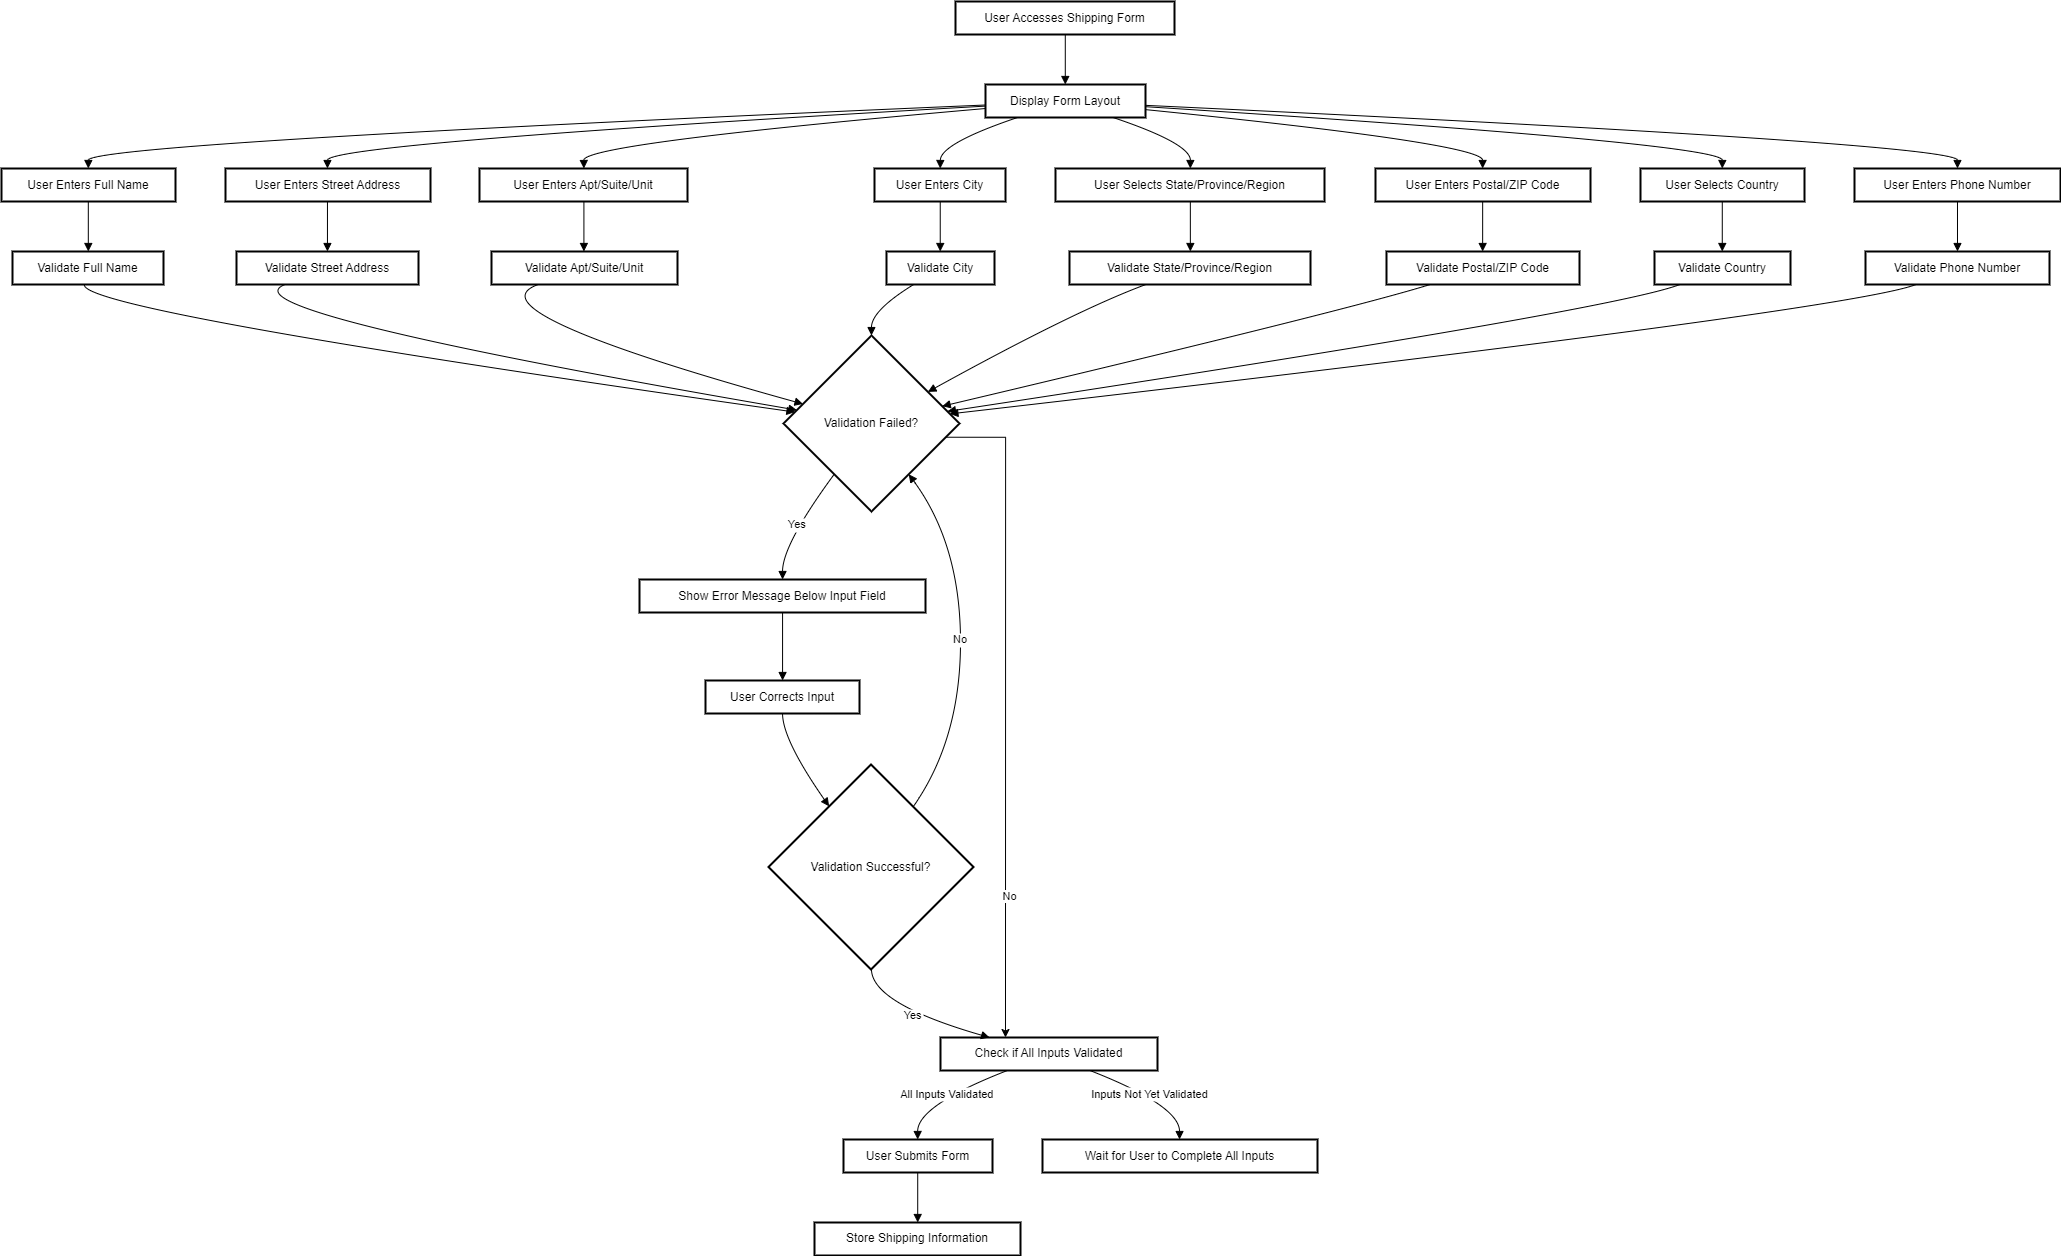

The diagram above was exported from draw.io. Its source (the exported page's mxGraphModel, read from the mxfile embedded in the PNG):
<mxGraphModel dx="2867" dy="1238" grid="1" gridSize="10" guides="1" tooltips="1" connect="1" arrows="1" fold="1" page="1" pageScale="1" pageWidth="850" pageHeight="1100" math="0" shadow="0">
  <root>
    <mxCell id="0" />
    <mxCell id="1" parent="0" />
    <mxCell id="DiiHVO88nu7Cxb9beNmu-351" value="User Accesses Shipping Form" style="whiteSpace=wrap;strokeWidth=2;" vertex="1" parent="1">
      <mxGeometry x="974" y="840" width="219" height="33" as="geometry" />
    </mxCell>
    <mxCell id="DiiHVO88nu7Cxb9beNmu-352" value="Display Form Layout" style="whiteSpace=wrap;strokeWidth=2;" vertex="1" parent="1">
      <mxGeometry x="1004" y="923" width="160" height="33" as="geometry" />
    </mxCell>
    <mxCell id="DiiHVO88nu7Cxb9beNmu-353" value="User Enters Full Name" style="whiteSpace=wrap;strokeWidth=2;" vertex="1" parent="1">
      <mxGeometry x="20" y="1007" width="174" height="33" as="geometry" />
    </mxCell>
    <mxCell id="DiiHVO88nu7Cxb9beNmu-354" value="User Enters Street Address" style="whiteSpace=wrap;strokeWidth=2;" vertex="1" parent="1">
      <mxGeometry x="244" y="1007" width="205" height="33" as="geometry" />
    </mxCell>
    <mxCell id="DiiHVO88nu7Cxb9beNmu-355" value="User Enters Apt/Suite/Unit" style="whiteSpace=wrap;strokeWidth=2;" vertex="1" parent="1">
      <mxGeometry x="498" y="1007" width="208" height="33" as="geometry" />
    </mxCell>
    <mxCell id="DiiHVO88nu7Cxb9beNmu-356" value="User Enters City" style="whiteSpace=wrap;strokeWidth=2;" vertex="1" parent="1">
      <mxGeometry x="893" y="1007" width="131" height="33" as="geometry" />
    </mxCell>
    <mxCell id="DiiHVO88nu7Cxb9beNmu-357" value="User Selects State/Province/Region" style="whiteSpace=wrap;strokeWidth=2;" vertex="1" parent="1">
      <mxGeometry x="1074" y="1007" width="269" height="33" as="geometry" />
    </mxCell>
    <mxCell id="DiiHVO88nu7Cxb9beNmu-358" value="User Enters Postal/ZIP Code" style="whiteSpace=wrap;strokeWidth=2;" vertex="1" parent="1">
      <mxGeometry x="1394" y="1007" width="215" height="33" as="geometry" />
    </mxCell>
    <mxCell id="DiiHVO88nu7Cxb9beNmu-359" value="User Selects Country" style="whiteSpace=wrap;strokeWidth=2;" vertex="1" parent="1">
      <mxGeometry x="1659" y="1007" width="164" height="33" as="geometry" />
    </mxCell>
    <mxCell id="DiiHVO88nu7Cxb9beNmu-360" value="User Enters Phone Number" style="whiteSpace=wrap;strokeWidth=2;" vertex="1" parent="1">
      <mxGeometry x="1873" y="1007" width="206" height="33" as="geometry" />
    </mxCell>
    <mxCell id="DiiHVO88nu7Cxb9beNmu-361" value="Validate Full Name" style="whiteSpace=wrap;strokeWidth=2;" vertex="1" parent="1">
      <mxGeometry x="31" y="1090" width="151" height="33" as="geometry" />
    </mxCell>
    <mxCell id="DiiHVO88nu7Cxb9beNmu-362" value="Validate Street Address" style="whiteSpace=wrap;strokeWidth=2;" vertex="1" parent="1">
      <mxGeometry x="255" y="1090" width="182" height="33" as="geometry" />
    </mxCell>
    <mxCell id="DiiHVO88nu7Cxb9beNmu-363" value="Validate Apt/Suite/Unit" style="whiteSpace=wrap;strokeWidth=2;" vertex="1" parent="1">
      <mxGeometry x="510" y="1090" width="186" height="33" as="geometry" />
    </mxCell>
    <mxCell id="DiiHVO88nu7Cxb9beNmu-364" value="Validate City" style="whiteSpace=wrap;strokeWidth=2;" vertex="1" parent="1">
      <mxGeometry x="905" y="1090" width="108" height="33" as="geometry" />
    </mxCell>
    <mxCell id="DiiHVO88nu7Cxb9beNmu-365" value="Validate State/Province/Region" style="whiteSpace=wrap;strokeWidth=2;" vertex="1" parent="1">
      <mxGeometry x="1088" y="1090" width="241" height="33" as="geometry" />
    </mxCell>
    <mxCell id="DiiHVO88nu7Cxb9beNmu-366" value="Validate Postal/ZIP Code" style="whiteSpace=wrap;strokeWidth=2;" vertex="1" parent="1">
      <mxGeometry x="1405" y="1090" width="193" height="33" as="geometry" />
    </mxCell>
    <mxCell id="DiiHVO88nu7Cxb9beNmu-367" value="Validate Country" style="whiteSpace=wrap;strokeWidth=2;" vertex="1" parent="1">
      <mxGeometry x="1673" y="1090" width="136" height="33" as="geometry" />
    </mxCell>
    <mxCell id="DiiHVO88nu7Cxb9beNmu-368" value="Validate Phone Number" style="whiteSpace=wrap;strokeWidth=2;" vertex="1" parent="1">
      <mxGeometry x="1884" y="1090" width="184" height="33" as="geometry" />
    </mxCell>
    <mxCell id="DiiHVO88nu7Cxb9beNmu-369" value="Validation Failed?" style="rhombus;strokeWidth=2;whiteSpace=wrap;" vertex="1" parent="1">
      <mxGeometry x="802" y="1174" width="176" height="176" as="geometry" />
    </mxCell>
    <mxCell id="DiiHVO88nu7Cxb9beNmu-370" value="Show Error Message Below Input Field" style="whiteSpace=wrap;strokeWidth=2;" vertex="1" parent="1">
      <mxGeometry x="658" y="1418" width="286" height="33" as="geometry" />
    </mxCell>
    <mxCell id="DiiHVO88nu7Cxb9beNmu-371" value="User Corrects Input" style="whiteSpace=wrap;strokeWidth=2;" vertex="1" parent="1">
      <mxGeometry x="724" y="1519" width="154" height="33" as="geometry" />
    </mxCell>
    <mxCell id="DiiHVO88nu7Cxb9beNmu-372" value="Validation Successful?" style="rhombus;strokeWidth=2;whiteSpace=wrap;" vertex="1" parent="1">
      <mxGeometry x="787" y="1603" width="205" height="205" as="geometry" />
    </mxCell>
    <mxCell id="DiiHVO88nu7Cxb9beNmu-373" value="Check if All Inputs Validated" style="whiteSpace=wrap;strokeWidth=2;" vertex="1" parent="1">
      <mxGeometry x="959" y="1876" width="217" height="33" as="geometry" />
    </mxCell>
    <mxCell id="DiiHVO88nu7Cxb9beNmu-374" value="User Submits Form" style="whiteSpace=wrap;strokeWidth=2;" vertex="1" parent="1">
      <mxGeometry x="862" y="1978" width="149" height="33" as="geometry" />
    </mxCell>
    <mxCell id="DiiHVO88nu7Cxb9beNmu-375" value="Store Shipping Information" style="whiteSpace=wrap;strokeWidth=2;" vertex="1" parent="1">
      <mxGeometry x="833" y="2061" width="206" height="33" as="geometry" />
    </mxCell>
    <mxCell id="DiiHVO88nu7Cxb9beNmu-376" value="Wait for User to Complete All Inputs" style="whiteSpace=wrap;strokeWidth=2;" vertex="1" parent="1">
      <mxGeometry x="1061" y="1978" width="275" height="33" as="geometry" />
    </mxCell>
    <mxCell id="DiiHVO88nu7Cxb9beNmu-377" value="" style="curved=1;startArrow=none;endArrow=block;exitX=0.5013431392303885;exitY=1.0121212583599668;entryX=0.4987134218215942;entryY=0.012121258359966856;rounded=0;" edge="1" parent="1" source="DiiHVO88nu7Cxb9beNmu-351" target="DiiHVO88nu7Cxb9beNmu-352">
      <mxGeometry relative="1" as="geometry">
        <Array as="points" />
      </mxGeometry>
    </mxCell>
    <mxCell id="DiiHVO88nu7Cxb9beNmu-378" value="" style="curved=1;startArrow=none;endArrow=block;exitX=-0.001389145851135254;exitY=0.6216751331338142;entryX=0.49888650302229254;entryY=-0.006060513583096591;rounded=0;" edge="1" parent="1" source="DiiHVO88nu7Cxb9beNmu-352" target="DiiHVO88nu7Cxb9beNmu-353">
      <mxGeometry relative="1" as="geometry">
        <Array as="points">
          <mxPoint x="107" y="982" />
        </Array>
      </mxGeometry>
    </mxCell>
    <mxCell id="DiiHVO88nu7Cxb9beNmu-379" value="" style="curved=1;startArrow=none;endArrow=block;exitX=-0.001389145851135254;exitY=0.6552184815557246;entryX=0.49731709550066694;entryY=-0.006060513583096591;rounded=0;" edge="1" parent="1" source="DiiHVO88nu7Cxb9beNmu-352" target="DiiHVO88nu7Cxb9beNmu-354">
      <mxGeometry relative="1" as="geometry">
        <Array as="points">
          <mxPoint x="346" y="982" />
        </Array>
      </mxGeometry>
    </mxCell>
    <mxCell id="DiiHVO88nu7Cxb9beNmu-380" value="" style="curved=1;startArrow=none;endArrow=block;exitX=-0.001389145851135254;exitY=0.728228602077772;entryX=0.502005723806528;entryY=-0.006060513583096591;rounded=0;" edge="1" parent="1" source="DiiHVO88nu7Cxb9beNmu-352" target="DiiHVO88nu7Cxb9beNmu-355">
      <mxGeometry relative="1" as="geometry">
        <Array as="points">
          <mxPoint x="602" y="982" />
        </Array>
      </mxGeometry>
    </mxCell>
    <mxCell id="DiiHVO88nu7Cxb9beNmu-381" value="" style="curved=1;startArrow=none;endArrow=block;exitX=0.1857028137897018;exitY=1.0242425167199336;entryX=0.5018309382081941;entryY=-0.006060513583096591;rounded=0;" edge="1" parent="1" source="DiiHVO88nu7Cxb9beNmu-352" target="DiiHVO88nu7Cxb9beNmu-356">
      <mxGeometry relative="1" as="geometry">
        <Array as="points">
          <mxPoint x="959" y="982" />
        </Array>
      </mxGeometry>
    </mxCell>
    <mxCell id="DiiHVO88nu7Cxb9beNmu-382" value="" style="curved=1;startArrow=none;endArrow=block;exitX=0.8117240298534867;exitY=1.0242425167199336;entryX=0.5012953237086867;entryY=-0.006060513583096591;rounded=0;" edge="1" parent="1" source="DiiHVO88nu7Cxb9beNmu-352" target="DiiHVO88nu7Cxb9beNmu-357">
      <mxGeometry relative="1" as="geometry">
        <Array as="points">
          <mxPoint x="1209" y="982" />
        </Array>
      </mxGeometry>
    </mxCell>
    <mxCell id="DiiHVO88nu7Cxb9beNmu-383" value="" style="curved=1;startArrow=none;endArrow=block;exitX=0.9988159894943237;exitY=0.7604454942538056;entryX=0.4984011627906977;entryY=-0.006060513583096591;rounded=0;" edge="1" parent="1" source="DiiHVO88nu7Cxb9beNmu-352" target="DiiHVO88nu7Cxb9beNmu-358">
      <mxGeometry relative="1" as="geometry">
        <Array as="points">
          <mxPoint x="1501" y="982" />
        </Array>
      </mxGeometry>
    </mxCell>
    <mxCell id="DiiHVO88nu7Cxb9beNmu-384" value="" style="curved=1;startArrow=none;endArrow=block;exitX=0.9988159894943237;exitY=0.6720850141379546;entryX=0.4986375948277915;entryY=-0.006060513583096591;rounded=0;" edge="1" parent="1" source="DiiHVO88nu7Cxb9beNmu-352" target="DiiHVO88nu7Cxb9beNmu-359">
      <mxGeometry relative="1" as="geometry">
        <Array as="points">
          <mxPoint x="1741" y="982" />
        </Array>
      </mxGeometry>
    </mxCell>
    <mxCell id="DiiHVO88nu7Cxb9beNmu-385" value="" style="curved=1;startArrow=none;endArrow=block;exitX=0.9988159894943237;exitY=0.6315106911435822;entryX=0.49995829758134863;entryY=-0.006060513583096591;rounded=0;" edge="1" parent="1" source="DiiHVO88nu7Cxb9beNmu-352" target="DiiHVO88nu7Cxb9beNmu-360">
      <mxGeometry relative="1" as="geometry">
        <Array as="points">
          <mxPoint x="1976" y="982" />
        </Array>
      </mxGeometry>
    </mxCell>
    <mxCell id="DiiHVO88nu7Cxb9beNmu-386" value="" style="curved=1;startArrow=none;endArrow=block;exitX=0.49888650302229254;exitY=1.0060607447768704;entryX=0.5020281558005225;entryY=0.006060744776870265;rounded=0;" edge="1" parent="1" source="DiiHVO88nu7Cxb9beNmu-353" target="DiiHVO88nu7Cxb9beNmu-361">
      <mxGeometry relative="1" as="geometry">
        <Array as="points" />
      </mxGeometry>
    </mxCell>
    <mxCell id="DiiHVO88nu7Cxb9beNmu-387" value="" style="curved=1;startArrow=none;endArrow=block;exitX=0.49731709550066694;exitY=1.0060607447768704;entryX=0.49972529987712483;entryY=0.006060744776870265;rounded=0;" edge="1" parent="1" source="DiiHVO88nu7Cxb9beNmu-354" target="DiiHVO88nu7Cxb9beNmu-362">
      <mxGeometry relative="1" as="geometry">
        <Array as="points" />
      </mxGeometry>
    </mxCell>
    <mxCell id="DiiHVO88nu7Cxb9beNmu-388" value="" style="curved=1;startArrow=none;endArrow=block;exitX=0.502005723806528;exitY=1.0060607447768704;entryX=0.4968666158696657;entryY=0.006060744776870265;rounded=0;" edge="1" parent="1" source="DiiHVO88nu7Cxb9beNmu-355" target="DiiHVO88nu7Cxb9beNmu-363">
      <mxGeometry relative="1" as="geometry">
        <Array as="points" />
      </mxGeometry>
    </mxCell>
    <mxCell id="DiiHVO88nu7Cxb9beNmu-389" value="" style="curved=1;startArrow=none;endArrow=block;exitX=0.5018309382081941;exitY=1.0060607447768704;entryX=0.4975912306043837;entryY=0.006060744776870265;rounded=0;" edge="1" parent="1" source="DiiHVO88nu7Cxb9beNmu-356" target="DiiHVO88nu7Cxb9beNmu-364">
      <mxGeometry relative="1" as="geometry">
        <Array as="points" />
      </mxGeometry>
    </mxCell>
    <mxCell id="DiiHVO88nu7Cxb9beNmu-390" value="" style="curved=1;startArrow=none;endArrow=block;exitX=0.5012953237086867;exitY=1.0060607447768704;entryX=0.5014458177495299;entryY=0.006060744776870265;rounded=0;" edge="1" parent="1" source="DiiHVO88nu7Cxb9beNmu-357" target="DiiHVO88nu7Cxb9beNmu-365">
      <mxGeometry relative="1" as="geometry">
        <Array as="points" />
      </mxGeometry>
    </mxCell>
    <mxCell id="DiiHVO88nu7Cxb9beNmu-391" value="" style="curved=1;startArrow=none;endArrow=block;exitX=0.4984011627906977;exitY=1.0060607447768704;entryX=0.49821891191709844;entryY=0.006060744776870265;rounded=0;" edge="1" parent="1" source="DiiHVO88nu7Cxb9beNmu-358" target="DiiHVO88nu7Cxb9beNmu-366">
      <mxGeometry relative="1" as="geometry">
        <Array as="points" />
      </mxGeometry>
    </mxCell>
    <mxCell id="DiiHVO88nu7Cxb9beNmu-392" value="" style="curved=1;startArrow=none;endArrow=block;exitX=0.4986375948277915;exitY=1.0060607447768704;entryX=0.498357099645278;entryY=0.006060744776870265;rounded=0;" edge="1" parent="1" source="DiiHVO88nu7Cxb9beNmu-359" target="DiiHVO88nu7Cxb9beNmu-367">
      <mxGeometry relative="1" as="geometry">
        <Array as="points" />
      </mxGeometry>
    </mxCell>
    <mxCell id="DiiHVO88nu7Cxb9beNmu-393" value="" style="curved=1;startArrow=none;endArrow=block;exitX=0.49995829758134863;exitY=1.0060607447768704;entryX=0.4999533114225968;entryY=0.006060744776870265;rounded=0;" edge="1" parent="1" source="DiiHVO88nu7Cxb9beNmu-360" target="DiiHVO88nu7Cxb9beNmu-368">
      <mxGeometry relative="1" as="geometry">
        <Array as="points" />
      </mxGeometry>
    </mxCell>
    <mxCell id="DiiHVO88nu7Cxb9beNmu-394" value="" style="curved=1;startArrow=none;endArrow=block;exitX=0.47550632617961364;exitY=1.0181820031368372;entryX=0.0010809248143976386;entryY=0.4254943542070396;rounded=0;" edge="1" parent="1" source="DiiHVO88nu7Cxb9beNmu-361" target="DiiHVO88nu7Cxb9beNmu-369">
      <mxGeometry relative="1" as="geometry">
        <Array as="points">
          <mxPoint x="97" y="1149" />
        </Array>
      </mxGeometry>
    </mxCell>
    <mxCell id="DiiHVO88nu7Cxb9beNmu-395" value="" style="curved=1;startArrow=none;endArrow=block;exitX=0.2586192324541261;exitY=1.0181820031368372;entryX=0.0010809248143976386;entryY=0.4103542747029575;rounded=0;" edge="1" parent="1" source="DiiHVO88nu7Cxb9beNmu-362" target="DiiHVO88nu7Cxb9beNmu-369">
      <mxGeometry relative="1" as="geometry">
        <Array as="points">
          <mxPoint x="236" y="1149" />
        </Array>
      </mxGeometry>
    </mxCell>
    <mxCell id="DiiHVO88nu7Cxb9beNmu-396" value="" style="curved=1;startArrow=none;endArrow=block;exitX=0.24229594247758088;exitY=1.0181820031368372;entryX=0.0010809248143976386;entryY=0.3578113447786128;rounded=0;" edge="1" parent="1" source="DiiHVO88nu7Cxb9beNmu-363" target="DiiHVO88nu7Cxb9beNmu-369">
      <mxGeometry relative="1" as="geometry">
        <Array as="points">
          <mxPoint x="484" y="1149" />
        </Array>
      </mxGeometry>
    </mxCell>
    <mxCell id="DiiHVO88nu7Cxb9beNmu-397" value="" style="curved=1;startArrow=none;endArrow=block;exitX=0.24252737520509665;exitY=1.0181820031368372;entryX=0.4997448270971125;entryY=-0.0022726925936612215;rounded=0;" edge="1" parent="1" source="DiiHVO88nu7Cxb9beNmu-364" target="DiiHVO88nu7Cxb9beNmu-369">
      <mxGeometry relative="1" as="geometry">
        <Array as="points">
          <mxPoint x="890" y="1149" />
        </Array>
      </mxGeometry>
    </mxCell>
    <mxCell id="DiiHVO88nu7Cxb9beNmu-398" value="" style="curved=1;startArrow=none;endArrow=block;exitX=0.3102553571173905;exitY=1.0181820031368372;entryX=0.9984087293798273;entryY=0.2205276969765183;rounded=0;" edge="1" parent="1" source="DiiHVO88nu7Cxb9beNmu-365" target="DiiHVO88nu7Cxb9beNmu-369">
      <mxGeometry relative="1" as="geometry">
        <Array as="points">
          <mxPoint x="1094" y="1149" />
        </Array>
      </mxGeometry>
    </mxCell>
    <mxCell id="DiiHVO88nu7Cxb9beNmu-399" value="" style="curved=1;startArrow=none;endArrow=block;exitX=0.21569629683674085;exitY=1.0181820031368372;entryX=0.9984087293798273;entryY=0.37802033651664824;rounded=0;" edge="1" parent="1" source="DiiHVO88nu7Cxb9beNmu-366" target="DiiHVO88nu7Cxb9beNmu-369">
      <mxGeometry relative="1" as="geometry">
        <Array as="points">
          <mxPoint x="1365" y="1149" />
        </Array>
      </mxGeometry>
    </mxCell>
    <mxCell id="DiiHVO88nu7Cxb9beNmu-400" value="" style="curved=1;startArrow=none;endArrow=block;exitX=0.17499878304842048;exitY=1.0181820031368372;entryX=0.9984087293798273;entryY=0.4205060549486978;rounded=0;" edge="1" parent="1" source="DiiHVO88nu7Cxb9beNmu-367" target="DiiHVO88nu7Cxb9beNmu-369">
      <mxGeometry relative="1" as="geometry">
        <Array as="points">
          <mxPoint x="1631" y="1149" />
        </Array>
      </mxGeometry>
    </mxCell>
    <mxCell id="DiiHVO88nu7Cxb9beNmu-401" value="" style="curved=1;startArrow=none;endArrow=block;exitX=0.2657436363975876;exitY=1.0181820031368372;entryX=0.9984087293798273;entryY=0.4389197279394853;rounded=0;" edge="1" parent="1" source="DiiHVO88nu7Cxb9beNmu-368" target="DiiHVO88nu7Cxb9beNmu-369">
      <mxGeometry relative="1" as="geometry">
        <Array as="points">
          <mxPoint x="1868" y="1149" />
        </Array>
      </mxGeometry>
    </mxCell>
    <mxCell id="DiiHVO88nu7Cxb9beNmu-402" value="Yes" style="curved=1;startArrow=none;endArrow=block;exitX=0.13632051977829332;exitY=0.9950551119717684;entryX=0.5002363111589339;entryY=-0.014251535589044744;rounded=0;" edge="1" parent="1" source="DiiHVO88nu7Cxb9beNmu-369" target="DiiHVO88nu7Cxb9beNmu-370">
      <mxGeometry relative="1" as="geometry">
        <Array as="points">
          <mxPoint x="801" y="1383" />
        </Array>
      </mxGeometry>
    </mxCell>
    <mxCell id="DiiHVO88nu7Cxb9beNmu-403" value="" style="curved=1;startArrow=none;endArrow=block;exitX=0.5002363111589339;exitY=0.9978697227709221;entryX=0.5004388635808771;entryY=0.009990923332445549;rounded=0;" edge="1" parent="1" source="DiiHVO88nu7Cxb9beNmu-370" target="DiiHVO88nu7Cxb9beNmu-371">
      <mxGeometry relative="1" as="geometry">
        <Array as="points" />
      </mxGeometry>
    </mxCell>
    <mxCell id="DiiHVO88nu7Cxb9beNmu-404" value="" style="curved=1;startArrow=none;endArrow=block;exitX=0.5004388635808771;exitY=1.0221121816924124;entryX=0.1535951635121575;entryY=-0.0013185268495141005;rounded=0;" edge="1" parent="1" source="DiiHVO88nu7Cxb9beNmu-371" target="DiiHVO88nu7Cxb9beNmu-372">
      <mxGeometry relative="1" as="geometry">
        <Array as="points">
          <mxPoint x="801" y="1578" />
        </Array>
      </mxGeometry>
    </mxCell>
    <mxCell id="DiiHVO88nu7Cxb9beNmu-405" value="Yes" style="curved=1;startArrow=none;endArrow=block;exitX=0.502219949117521;exitY=0.9993597821491521;entryX=0.23042312754073685;entryY=0.008144089669892282;rounded=0;" edge="1" parent="1" source="DiiHVO88nu7Cxb9beNmu-372" target="DiiHVO88nu7Cxb9beNmu-373">
      <mxGeometry relative="1" as="geometry">
        <Array as="points">
          <mxPoint x="890" y="1842" />
        </Array>
      </mxGeometry>
    </mxCell>
    <mxCell id="DiiHVO88nu7Cxb9beNmu-406" value="No" style="curved=1;startArrow=none;endArrow=block;exitX=0.8508447347228845;exitY=-0.0013185268495141005;entryX=0.8631691344159317;entryY=0.9950551119717684;rounded=0;" edge="1" parent="1" source="DiiHVO88nu7Cxb9beNmu-372" target="DiiHVO88nu7Cxb9beNmu-369">
      <mxGeometry relative="1" as="geometry">
        <Array as="points">
          <mxPoint x="979" y="1578" />
          <mxPoint x="979" y="1383" />
        </Array>
      </mxGeometry>
    </mxCell>
    <mxCell id="DiiHVO88nu7Cxb9beNmu-415" value="All Inputs Validated" style="curved=1;startArrow=none;endArrow=block;exitX=0.30035519706188274;exitY=1.0202653480298591;entryX=0.49803908559299953;entryY=0.0020835182883522725;rounded=0;" edge="1" parent="1" source="DiiHVO88nu7Cxb9beNmu-373" target="DiiHVO88nu7Cxb9beNmu-374">
      <mxGeometry relative="1" as="geometry">
        <Array as="points">
          <mxPoint x="936" y="1944" />
        </Array>
      </mxGeometry>
    </mxCell>
    <mxCell id="DiiHVO88nu7Cxb9beNmu-416" value="" style="curved=1;startArrow=none;endArrow=block;exitX=0.49803908559299953;exitY=1.014204776648319;entryX=0.5010088531716356;entryY=0.014204776648319128;rounded=0;" edge="1" parent="1" source="DiiHVO88nu7Cxb9beNmu-374" target="DiiHVO88nu7Cxb9beNmu-375">
      <mxGeometry relative="1" as="geometry">
        <Array as="points" />
      </mxGeometry>
    </mxCell>
    <mxCell id="DiiHVO88nu7Cxb9beNmu-417" value="Inputs Not Yet Validated" style="curved=1;startArrow=none;endArrow=block;exitX=0.696260718192631;exitY=1.0202653480298591;entryX=0.4983921085704457;entryY=0.0020835182883522725;rounded=0;" edge="1" parent="1" source="DiiHVO88nu7Cxb9beNmu-373" target="DiiHVO88nu7Cxb9beNmu-376">
      <mxGeometry relative="1" as="geometry">
        <Array as="points">
          <mxPoint x="1198" y="1944" />
        </Array>
      </mxGeometry>
    </mxCell>
    <mxCell id="DiiHVO88nu7Cxb9beNmu-419" style="edgeStyle=orthogonalEdgeStyle;rounded=0;orthogonalLoop=1;jettySize=auto;html=1;exitX=0.925;exitY=0.578;exitDx=0;exitDy=0;entryX=0.364;entryY=0.009;entryDx=0;entryDy=0;entryPerimeter=0;exitPerimeter=0;" edge="1" parent="1" source="DiiHVO88nu7Cxb9beNmu-369">
      <mxGeometry relative="1" as="geometry">
        <mxPoint x="919.9999999999995" y="1305.7" as="sourcePoint" />
        <mxPoint x="1023.9880000000003" y="1875.997" as="targetPoint" />
        <Array as="points">
          <mxPoint x="1024" y="1276" />
        </Array>
      </mxGeometry>
    </mxCell>
    <mxCell id="DiiHVO88nu7Cxb9beNmu-420" value="No" style="edgeLabel;html=1;align=center;verticalAlign=middle;resizable=0;points=[];" vertex="1" connectable="0" parent="DiiHVO88nu7Cxb9beNmu-419">
      <mxGeometry x="0.5688" y="3" relative="1" as="geometry">
        <mxPoint as="offset" />
      </mxGeometry>
    </mxCell>
  </root>
</mxGraphModel>